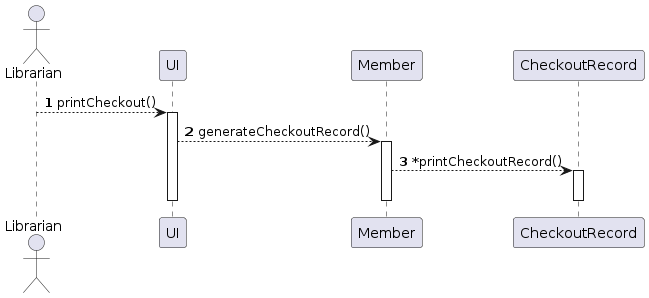

The diagram above was rendered by PlantUML. Its source (embedded in the PNG):
@startuml
actor Librarian
participant UI
participant Member
participant CheckoutRecord

autonumber
Librarian --> UI: printCheckout()
activate UI

UI --> Member: generateCheckoutRecord()
activate Member

Member --> CheckoutRecord: ~*printCheckoutRecord()
activate CheckoutRecord
deactivate CheckoutRecord

deactivate Member

deactivate UI
@enduml